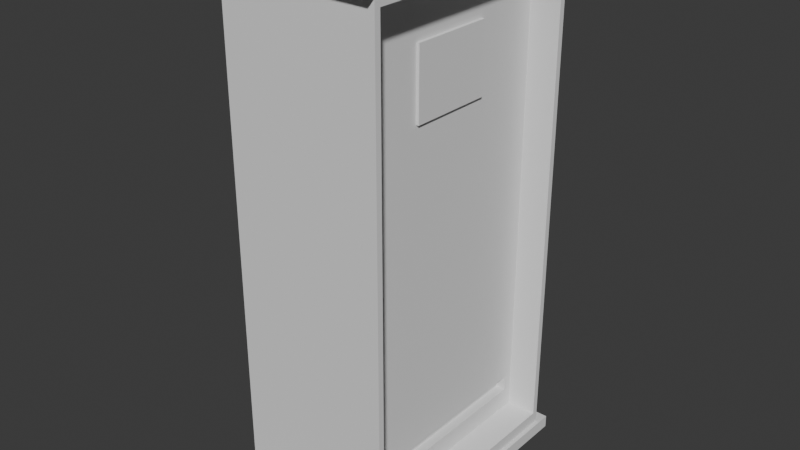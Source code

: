 # Source: Fusebox.blend  (saved by Blender 4.1.24; exported with 4.5.12 LTS)
import bpy
from mathutils import Matrix  # noqa: F401  (used for matrix-valued properties, if any)

bpy.ops.wm.read_factory_settings(use_empty=True)
scene = bpy.context.scene
scene.name = 'Scene'

# ---- collections
col_collection = bpy.data.collections.new('Collection'); scene.collection.children.link(col_collection)

# ---- world
world_world = bpy.data.worlds.new('World'); scene.world = world_world
world_world.use_nodes = True; world_world.node_tree.nodes.clear()
_N = world_world.node_tree.nodes; _L = world_world.node_tree.links
n0 = _N.new('ShaderNodeOutputWorld'); n0.name = 'World Output'; n0.location = (300, 300)
n1 = _N.new('ShaderNodeBackground'); n1.name = 'Background'; n1.location = (10, 300)
n1.inputs[0].default_value = (0.05088, 0.05088, 0.05088, 1.0)
_L.new(n1.outputs[0], n0.inputs[0])
n0.is_active_output = True
world_world.color = (0.05088, 0.05088, 0.05088)
world_world.use_sun_shadow = False
world_world.sun_shadow_jitter_overblur = 0.0

# ---- meshes
me_cube_001 = bpy.data.meshes.new('Cube.001')
me_cube_001.from_pydata([(-1.0, -1.0, -1.0), (-1.0, -1.0, 1.0), (-1.0, 1.0, -1.0), (-1.0, 1.0, 1.0), (1.0, -1.0, -1.0), (1.0, -1.0, 1.0), (1.0, 1.0, -1.0), (1.0, 1.0, 1.0), (-1.0, -1.0, -0.9523), (-1.0, 1.0, -0.9523), (1.0, 0.9519, -0.9042), (1.0, -0.9519, -0.9042), (-1.0, -1.0, 0.9652), (-1.0, 1.0, 0.9652), (1.0, 0.9519, 0.9171), (1.0, -0.9519, 0.9171), (-1.106, 1.106, -1.0), (-1.106, -1.106, -1.0), (-1.106, -1.106, 0.9652), (-1.106, -1.106, 1.0), (-1.106, 1.106, 1.0), (-1.106, 1.106, -0.9523), (1.106, 1.106, -1.0), (1.106, 1.106, 1.0), (1.106, 1.106, -0.9523), (1.106, -1.106, -1.0), (1.106, -1.106, 1.0), (1.106, -1.106, -0.9523), (-1.106, -1.106, -0.9523), (-1.106, 1.106, 0.9652), (1.106, 1.106, 0.9652), (1.106, -1.106, 0.9652), (1.0, 1.0, 0.9652), (1.0, 1.0, -0.9523), (1.0, -1.0, 0.9652), (1.0, -1.0, -0.9523), (1.0, 1.0, 0.9652), (1.0, 1.0, -0.9523), (1.0, -1.0, 0.9652), (1.0, -1.0, -0.9523), (1.0, 0.9519, 0.9171), (1.0, 0.9519, -0.9042), (1.0, -0.9519, 0.9171), (1.0, -0.9519, -0.9042), (1.052, 1.0, 0.9652), (1.052, 1.0, -0.9523), (1.052, -1.0, 0.9652), (1.052, -1.0, -0.9523), (1.052, 0.9519, 0.9171), (1.052, 0.9519, -0.9042), (1.052, -0.9519, 0.9171), (1.052, -0.9519, -0.9042), (0.6503, 0.8714, 0.8366), (0.6503, 0.8714, -0.8237), (0.6503, -0.8714, 0.8366), (0.6503, -0.8714, -0.8237), (0.6503, 0.9519, 0.9171), (0.6503, 0.9519, -0.9042), (0.6503, -0.9519, 0.9171), (0.6503, -0.9519, -0.9042), (-1.0, 1.0, -0.8847), (1.0, 1.0, -0.8847), (1.0, -1.0, -0.8847), (-1.0, -1.0, -0.8847), (1.0, 0.9519, -0.84), (1.0, -0.9519, -0.84), (1.0, 1.0, -0.8847), (1.0, -1.0, -0.8847), (1.0, 0.9519, -0.84), (1.0, -0.9519, -0.84), (1.052, 1.0, -0.8847), (1.052, -1.0, -0.8847), (1.052, 0.9519, -0.84), (1.052, -0.9519, -0.84), (0.6503, 0.9519, -0.84), (0.6503, -0.9519, -0.84), (0.6503, 0.8714, -0.7652), (0.6503, -0.8714, -0.7652), (0.6503, 0.8714, -0.7652), (0.6503, 0.8714, -0.8237), (0.6503, -0.8714, -0.7652), (0.6503, -0.8714, -0.8237), (0.528, 0.8714, -0.7652), (0.528, 0.8714, -0.8237), (0.528, -0.8714, -0.7652), (0.528, -0.8714, -0.8237)], [], [(1, 3, 20, 19), (12, 34, 31, 18), (35, 8, 28, 27), (7, 5, 26, 23), (2, 6, 4, 0), (7, 3, 1, 5), (2, 0, 17, 16), (4, 6, 22, 25), (3, 7, 23, 20), (13, 12, 18, 29), (62, 34, 12, 63), (14, 15, 58, 56), (60, 13, 32, 61), (63, 12, 13, 60), (18, 19, 20, 29), (29, 20, 23, 30), (30, 23, 26, 31), (31, 26, 19, 18), (25, 27, 28, 17), (22, 24, 27, 25), (16, 21, 24, 22), (17, 28, 21, 16), (33, 35, 27, 24), (0, 4, 25, 17), (34, 32, 30, 31), (9, 33, 24, 21), (5, 1, 19, 26), (32, 13, 29, 30), (6, 2, 16, 22), (8, 9, 21, 28), (65, 15, 42, 69), (15, 14, 40, 42), (32, 34, 38, 36), (61, 32, 36, 66), (39, 37, 45, 47), (68, 41, 49, 72), (41, 43, 51, 49), (67, 39, 47, 71), (35, 33, 37, 39), (62, 35, 39, 67), (10, 11, 43, 41), (64, 10, 41, 68), (72, 49, 45, 70), (73, 50, 46, 71), (49, 51, 47, 45), (50, 48, 44, 46), (66, 36, 44, 70), (42, 40, 48, 50), (69, 42, 50, 73), (36, 38, 46, 44), (76, 52, 54, 77), (65, 11, 59, 75), (11, 10, 57, 59), (64, 14, 56, 74), (76, 53, 57, 74), (77, 54, 58, 75), (53, 55, 59, 57), (54, 52, 56, 58), (55, 77, 75, 59), (52, 76, 74, 56), (10, 64, 74, 57), (15, 65, 75, 58), (77, 55, 81, 80), (43, 69, 73, 51), (37, 66, 70, 45), (51, 73, 71, 47), (48, 72, 70, 44), (14, 64, 68, 40), (34, 62, 67, 38), (38, 67, 71, 46), (40, 68, 72, 48), (33, 61, 66, 37), (11, 65, 69, 43), (8, 63, 60, 9), (9, 60, 61, 33), (35, 62, 63, 8), (78, 80, 84, 82), (76, 77, 80, 78), (55, 53, 79, 81), (53, 76, 78, 79), (83, 82, 84, 85), (80, 81, 85, 84), (81, 79, 83, 85), (79, 78, 82, 83)])
_uv = me_cube_001.uv_layers.new(name='UVMap')
_uv.uv.foreach_set('vector', [0.875, 0.75, 0.875, 0.5, 0.875, 0.5, 0.875, 0.75, 0.6207, 1.0, 0.6207, 0.75, 0.6207, 0.75, 0.6207, 1.0, 0.381, 0.75, 0.381, 1.0, 0.381, 1.0, 0.381, 0.75, 0.625, 0.5, 0.625, 0.75, 0.625, 0.75, 0.625, 0.5, 0.125, 0.5, 0.375, 0.5, 0.375, 0.75, 0.125, 0.75, 0.625, 0.5, 0.875, 0.5, 0.875, 0.75, 0.625, 0.75, 0.125, 0.5, 0.125, 0.75, 0.125, 0.75, 0.125, 0.5, 0.375, 0.75, 0.375, 0.5, 0.375, 0.5, 0.375, 0.75, 0.875, 0.5, 0.625, 0.5, 0.625, 0.5, 0.875, 0.5, 0.6207, 0.25, 0.6207, 0.0, 0.6207, 0.0, 0.6207, 0.25, 0.3894, 0.75, 0.6207, 0.75, 0.6207, 1.0, 0.3894, 1.0, 0.6146, 0.506, 0.6146, 0.744, 0.6146, 0.744, 0.6146, 0.506, 0.3894, 0.25, 0.6207, 0.25, 0.6207, 0.5, 0.3894, 0.5, 0.3894, 0.0, 0.6207, 0.0, 0.6207, 0.25, 0.3894, 0.25, 0.6207, 0.0, 0.625, 0.0, 0.625, 0.25, 0.6207, 0.25, 0.6207, 0.25, 0.625, 0.25, 0.625, 0.5, 0.6207, 0.5, 0.6207, 0.5, 0.625, 0.5, 0.625, 0.75, 0.6207, 0.75, 0.6207, 0.75, 0.625, 0.75, 0.625, 1.0, 0.6207, 1.0, 0.375, 0.75, 0.381, 0.75, 0.381, 1.0, 0.375, 1.0, 0.375, 0.5, 0.381, 0.5, 0.381, 0.75, 0.375, 0.75, 0.375, 0.25, 0.381, 0.25, 0.381, 0.5, 0.375, 0.5, 0.375, 0.0, 0.381, 0.0, 0.381, 0.25, 0.375, 0.25, 0.381, 0.5, 0.381, 0.75, 0.381, 0.75, 0.381, 0.5, 0.125, 0.75, 0.375, 0.75, 0.375, 0.75, 0.125, 0.75, 0.6207, 0.75, 0.6207, 0.5, 0.6207, 0.5, 0.6207, 0.75, 0.381, 0.25, 0.381, 0.5, 0.381, 0.5, 0.381, 0.25, 0.625, 0.75, 0.875, 0.75, 0.875, 0.75, 0.625, 0.75, 0.6207, 0.5, 0.6207, 0.25, 0.6207, 0.25, 0.6207, 0.5, 0.375, 0.5, 0.125, 0.5, 0.125, 0.5, 0.375, 0.5, 0.381, 0.0, 0.381, 0.25, 0.381, 0.25, 0.381, 0.0, 0.395, 0.744, 0.6146, 0.744, 0.6146, 0.744, 0.395, 0.744, 0.6146, 0.744, 0.6146, 0.506, 0.6146, 0.506, 0.6146, 0.744, 0.6207, 0.5, 0.6207, 0.75, 0.6207, 0.75, 0.6207, 0.5, 0.3894, 0.5, 0.6207, 0.5, 0.6207, 0.5, 0.3894, 0.5, 0.381, 0.75, 0.381, 0.5, 0.381, 0.5, 0.381, 0.75, 0.395, 0.506, 0.387, 0.506, 0.387, 0.506, 0.395, 0.506, 0.387, 0.506, 0.387, 0.744, 0.387, 0.744, 0.387, 0.506, 0.3894, 0.75, 0.381, 0.75, 0.381, 0.75, 0.3894, 0.75, 0.381, 0.75, 0.381, 0.5, 0.381, 0.5, 0.381, 0.75, 0.3894, 0.75, 0.381, 0.75, 0.381, 0.75, 0.3894, 0.75, 0.387, 0.506, 0.387, 0.744, 0.387, 0.744, 0.387, 0.506, 0.395, 0.506, 0.387, 0.506, 0.387, 0.506, 0.395, 0.506, 0.395, 0.506, 0.387, 0.506, 0.381, 0.5, 0.3894, 0.5, 0.395, 0.744, 0.6146, 0.744, 0.6207, 0.75, 0.3894, 0.75, 0.387, 0.506, 0.387, 0.744, 0.381, 0.75, 0.381, 0.5, 0.6146, 0.744, 0.6146, 0.506, 0.6207, 0.5, 0.6207, 0.75, 0.3894, 0.5, 0.6207, 0.5, 0.6207, 0.5, 0.3894, 0.5, 0.6146, 0.744, 0.6146, 0.506, 0.6146, 0.506, 0.6146, 0.744, 0.395, 0.744, 0.6146, 0.744, 0.6146, 0.744, 0.395, 0.744, 0.6207, 0.5, 0.6207, 0.75, 0.6207, 0.75, 0.6207, 0.5, 0.4043, 0.5161, 0.6046, 0.5161, 0.6046, 0.7339, 0.4043, 0.7339, 0.395, 0.744, 0.387, 0.744, 0.387, 0.744, 0.395, 0.744, 0.387, 0.744, 0.387, 0.506, 0.387, 0.506, 0.387, 0.744, 0.395, 0.506, 0.6146, 0.506, 0.6146, 0.506, 0.395, 0.506, 0.4043, 0.5161, 0.397, 0.5161, 0.387, 0.506, 0.395, 0.506, 0.4043, 0.7339, 0.6046, 0.7339, 0.6146, 0.744, 0.395, 0.744, 0.397, 0.5161, 0.397, 0.7339, 0.387, 0.744, 0.387, 0.506, 0.6046, 0.7339, 0.6046, 0.5161, 0.6146, 0.506, 0.6146, 0.744, 0.397, 0.7339, 0.4043, 0.7339, 0.395, 0.744, 0.387, 0.744, 0.6046, 0.5161, 0.4043, 0.5161, 0.395, 0.506, 0.6146, 0.506, 0.387, 0.506, 0.395, 0.506, 0.395, 0.506, 0.387, 0.506, 0.6146, 0.744, 0.395, 0.744, 0.395, 0.744, 0.6146, 0.744, 0.4043, 0.7339, 0.397, 0.7339, 0.397, 0.7339, 0.4043, 0.7339, 0.387, 0.744, 0.395, 0.744, 0.395, 0.744, 0.387, 0.744, 0.381, 0.5, 0.3894, 0.5, 0.3894, 0.5, 0.381, 0.5, 0.387, 0.744, 0.395, 0.744, 0.3894, 0.75, 0.381, 0.75, 0.6146, 0.506, 0.395, 0.506, 0.3894, 0.5, 0.6207, 0.5, 0.6146, 0.506, 0.395, 0.506, 0.395, 0.506, 0.6146, 0.506, 0.6207, 0.75, 0.3894, 0.75, 0.3894, 0.75, 0.6207, 0.75, 0.6207, 0.75, 0.3894, 0.75, 0.3894, 0.75, 0.6207, 0.75, 0.6146, 0.506, 0.395, 0.506, 0.395, 0.506, 0.6146, 0.506, 0.381, 0.5, 0.3894, 0.5, 0.3894, 0.5, 0.381, 0.5, 0.387, 0.744, 0.395, 0.744, 0.395, 0.744, 0.387, 0.744, 0.381, 0.0, 0.3894, 0.0, 0.3894, 0.25, 0.381, 0.25, 0.381, 0.25, 0.3894, 0.25, 0.3894, 0.5, 0.381, 0.5, 0.381, 0.75, 0.3894, 0.75, 0.3894, 1.0, 0.381, 1.0, 0.4043, 0.5161, 0.4043, 0.7339, 0.4043, 0.7339, 0.4043, 0.5161, 0.4043, 0.5161, 0.4043, 0.7339, 0.4043, 0.7339, 0.4043, 0.5161, 0.397, 0.7339, 0.397, 0.5161, 0.397, 0.5161, 0.397, 0.7339, 0.397, 0.5161, 0.4043, 0.5161, 0.4043, 0.5161, 0.397, 0.5161, 0.397, 0.5161, 0.4043, 0.5161, 0.4043, 0.7339, 0.397, 0.7339, 0.4043, 0.7339, 0.397, 0.7339, 0.397, 0.7339, 0.4043, 0.7339, 0.397, 0.7339, 0.397, 0.5161, 0.397, 0.5161, 0.397, 0.7339, 0.397, 0.5161, 0.4043, 0.5161, 0.4043, 0.5161, 0.397, 0.5161])
me_cube_001.update()
me_cube_002 = bpy.data.meshes.new('Cube.002')
me_cube_002.from_pydata([(-1.0, -1.0, -1.0), (-1.0, -1.0, 1.0), (-1.0, 1.0, -1.0), (-1.0, 1.0, 1.0), (1.0, -1.0, -1.0), (1.0, -1.0, 1.0), (1.0, 1.0, -1.0), (1.0, 1.0, 1.0)], [], [(0, 1, 3, 2), (2, 3, 7, 6), (6, 7, 5, 4), (4, 5, 1, 0), (2, 6, 4, 0), (7, 3, 1, 5)])
_uv = me_cube_002.uv_layers.new(name='UVMap')
_uv.uv.foreach_set('vector', [0.375, 0.0, 0.625, 0.0, 0.625, 0.25, 0.375, 0.25, 0.375, 0.25, 0.625, 0.25, 0.625, 0.5, 0.375, 0.5, 0.375, 0.5, 0.625, 0.5, 0.625, 0.75, 0.375, 0.75, 0.375, 0.75, 0.625, 0.75, 0.625, 1.0, 0.375, 1.0, 0.125, 0.5, 0.375, 0.5, 0.375, 0.75, 0.125, 0.75, 0.625, 0.5, 0.875, 0.5, 0.875, 0.75, 0.625, 0.75])
me_cube_002.update()

# ---- objects
ob_cube = bpy.data.objects.new('Cube', me_cube_001)
ob_cube_001 = bpy.data.objects.new('Cube.001', me_cube_002)

# ---- transforms, parenting, visibility, modifiers, constraints
ob_cube.location = (0.0, 0.0, 3.253)
ob_cube.scale = (0.8771, 1.419, 3.016)
ob_cube_001.location = (0.5778, 0.03744, 5.044)
ob_cube_001.scale = (0.02495, 0.4913, 0.3939)

# ---- collection membership
col_collection.objects.link(ob_cube)
col_collection.objects.link(ob_cube_001)

# ---- scene / render settings (as saved in the file)
scene.frame_start = 1; scene.frame_end = 250; scene.frame_set(1)
scene.render.engine = 'BLENDER_EEVEE_NEXT'
scene.cycles.sampling_pattern = 'TABULATED_SOBOL'
scene.eevee.ray_tracing_options.trace_max_roughness = 0.0
bpy.context.view_layer.update()

# ---- added for rendering (the .blend has no active camera and no usable light): camera, sun
cam_auto = bpy.data.cameras.new('AutoCamera')
cam_auto.lens = 50.0
cam_auto.sensor_width = 36.0
cam_auto.clip_end = 1000.0
ob_auto_camera = bpy.data.objects.new('AutoCamera', cam_auto)
scene.collection.objects.link(ob_auto_camera)
ob_auto_camera.location = (6.54169, -7.85003, 8.48661)
ob_auto_camera.rotation_euler = (1.09748, -7.21219e-08, 0.694738)
scene.camera = ob_auto_camera
light_auto_sun = bpy.data.lights.new('AutoSun', 'SUN')
light_auto_sun.energy = 3.0
light_auto_sun.angle = 0.0523599
ob_auto_sun = bpy.data.objects.new('AutoSun', light_auto_sun)
scene.collection.objects.link(ob_auto_sun)
ob_auto_sun.rotation_euler = (0.872665, 0.174533, 0.523599)
bpy.context.view_layer.update()
